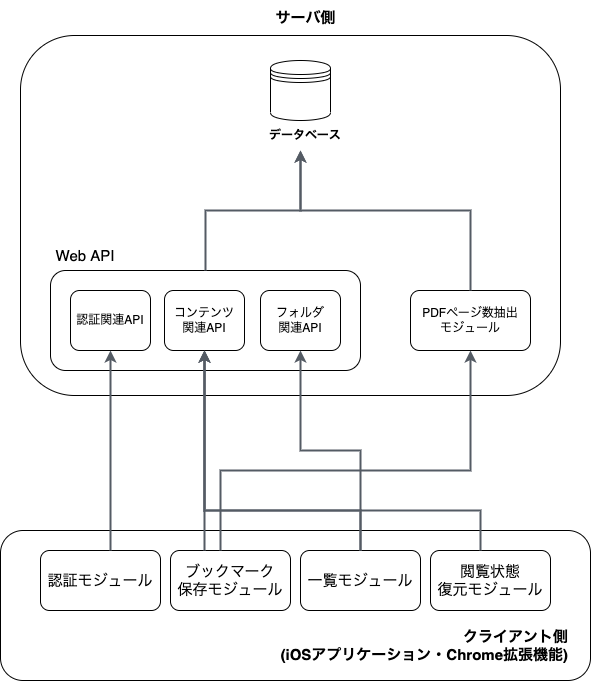

The diagram above was exported from draw.io. Its source (the exported page's mxGraphModel, read from the mxfile embedded in the PNG):
<mxGraphModel dx="946" dy="614" grid="1" gridSize="10" guides="1" tooltips="1" connect="1" arrows="1" fold="1" page="1" pageScale="1" pageWidth="827" pageHeight="1169" math="0" shadow="0">
  <root>
    <mxCell id="0" />
    <mxCell id="1" parent="0" />
    <mxCell id="5qB6hCI4wkRVNATlH-nS-47" value="" style="group" parent="1" vertex="1" connectable="0">
      <mxGeometry x="220" y="170" width="510" height="335" as="geometry" />
    </mxCell>
    <mxCell id="5qB6hCI4wkRVNATlH-nS-25" value="" style="rounded=1;whiteSpace=wrap;html=1;" parent="5qB6hCI4wkRVNATlH-nS-47" vertex="1">
      <mxGeometry x="-30" y="-25" width="540" height="360" as="geometry" />
    </mxCell>
    <mxCell id="5qB6hCI4wkRVNATlH-nS-29" value="" style="rounded=1;whiteSpace=wrap;html=1;" parent="5qB6hCI4wkRVNATlH-nS-47" vertex="1">
      <mxGeometry y="210" width="310" height="100" as="geometry" />
    </mxCell>
    <mxCell id="5qB6hCI4wkRVNATlH-nS-32" value="" style="group" parent="5qB6hCI4wkRVNATlH-nS-47" vertex="1" connectable="0">
      <mxGeometry x="360" y="230" width="120" height="60" as="geometry" />
    </mxCell>
    <mxCell id="5qB6hCI4wkRVNATlH-nS-30" value="" style="rounded=1;whiteSpace=wrap;html=1;" parent="5qB6hCI4wkRVNATlH-nS-32" vertex="1">
      <mxGeometry width="120" height="60" as="geometry" />
    </mxCell>
    <mxCell id="5qB6hCI4wkRVNATlH-nS-31" value="PDFページ数抽出モジュール" style="text;html=1;strokeColor=none;fillColor=none;align=center;verticalAlign=middle;whiteSpace=wrap;rounded=0;" parent="5qB6hCI4wkRVNATlH-nS-32" vertex="1">
      <mxGeometry x="10" y="15" width="100" height="30" as="geometry" />
    </mxCell>
    <mxCell id="5qB6hCI4wkRVNATlH-nS-34" value="認証関連API" style="rounded=1;whiteSpace=wrap;html=1;" parent="5qB6hCI4wkRVNATlH-nS-47" vertex="1">
      <mxGeometry x="20" y="230" width="80" height="60" as="geometry" />
    </mxCell>
    <mxCell id="5qB6hCI4wkRVNATlH-nS-35" value="コンテンツ&lt;br&gt;関連API" style="rounded=1;whiteSpace=wrap;html=1;" parent="5qB6hCI4wkRVNATlH-nS-47" vertex="1">
      <mxGeometry x="114" y="230" width="80" height="60" as="geometry" />
    </mxCell>
    <mxCell id="5qB6hCI4wkRVNATlH-nS-36" value="フォルダ&lt;br&gt;関連API" style="rounded=1;whiteSpace=wrap;html=1;" parent="5qB6hCI4wkRVNATlH-nS-47" vertex="1">
      <mxGeometry x="210" y="230" width="80" height="60" as="geometry" />
    </mxCell>
    <mxCell id="5qB6hCI4wkRVNATlH-nS-41" style="edgeStyle=orthogonalEdgeStyle;rounded=0;orthogonalLoop=1;jettySize=auto;html=1;strokeWidth=2;strokeColor=#545B64;" parent="5qB6hCI4wkRVNATlH-nS-47" source="5qB6hCI4wkRVNATlH-nS-29" target="5qB6hCI4wkRVNATlH-nS-38" edge="1">
      <mxGeometry relative="1" as="geometry">
        <Array as="points">
          <mxPoint x="155" y="150" />
          <mxPoint x="250" y="150" />
        </Array>
      </mxGeometry>
    </mxCell>
    <mxCell id="5qB6hCI4wkRVNATlH-nS-42" style="edgeStyle=orthogonalEdgeStyle;rounded=0;orthogonalLoop=1;jettySize=auto;html=1;strokeColor=#545B64;strokeWidth=2;exitX=0.5;exitY=0;exitDx=0;exitDy=0;" parent="5qB6hCI4wkRVNATlH-nS-47" source="5qB6hCI4wkRVNATlH-nS-30" target="5qB6hCI4wkRVNATlH-nS-38" edge="1">
      <mxGeometry relative="1" as="geometry">
        <Array as="points">
          <mxPoint x="420" y="150" />
          <mxPoint x="250" y="150" />
        </Array>
      </mxGeometry>
    </mxCell>
    <mxCell id="5qB6hCI4wkRVNATlH-nS-28" value="" style="shape=datastore;whiteSpace=wrap;html=1;container=1;" parent="5qB6hCI4wkRVNATlH-nS-47" vertex="1">
      <mxGeometry x="220" width="60" height="60" as="geometry" />
    </mxCell>
    <mxCell id="5qB6hCI4wkRVNATlH-nS-69" value="Web API" style="text;html=1;strokeColor=none;fillColor=none;align=center;verticalAlign=middle;whiteSpace=wrap;rounded=0;fontSize=15;" parent="5qB6hCI4wkRVNATlH-nS-47" vertex="1">
      <mxGeometry y="180" width="70" height="30" as="geometry" />
    </mxCell>
    <mxCell id="5qB6hCI4wkRVNATlH-nS-38" value="データベース" style="text;html=1;strokeColor=none;fillColor=none;align=center;verticalAlign=middle;whiteSpace=wrap;rounded=0;fontStyle=1" parent="5qB6hCI4wkRVNATlH-nS-47" vertex="1">
      <mxGeometry x="210" y="60" width="90" height="30" as="geometry" />
    </mxCell>
    <mxCell id="5qB6hCI4wkRVNATlH-nS-26" value="サーバ側" style="text;html=1;strokeColor=none;fillColor=none;align=center;verticalAlign=middle;whiteSpace=wrap;rounded=0;fontStyle=1;fontSize=15;" parent="1" vertex="1">
      <mxGeometry x="397.5" y="110.00333333333339" width="155" height="33.333333333333336" as="geometry" />
    </mxCell>
    <mxCell id="5qB6hCI4wkRVNATlH-nS-55" value="" style="group;align=right;" parent="1" vertex="1" connectable="0">
      <mxGeometry x="210" y="660" width="550" height="130" as="geometry" />
    </mxCell>
    <mxCell id="5qB6hCI4wkRVNATlH-nS-67" value="" style="rounded=1;whiteSpace=wrap;html=1;fontSize=11;" parent="5qB6hCI4wkRVNATlH-nS-55" vertex="1">
      <mxGeometry x="-40" y="-20" width="590" height="150" as="geometry" />
    </mxCell>
    <mxCell id="5qB6hCI4wkRVNATlH-nS-50" value="認証モジュール" style="rounded=1;whiteSpace=wrap;html=1;fontSize=15;" parent="5qB6hCI4wkRVNATlH-nS-55" vertex="1">
      <mxGeometry width="120" height="60" as="geometry" />
    </mxCell>
    <mxCell id="5qB6hCI4wkRVNATlH-nS-51" value="ブックマーク&lt;br&gt;保存モジュール" style="rounded=1;whiteSpace=wrap;html=1;fontSize=15;" parent="5qB6hCI4wkRVNATlH-nS-55" vertex="1">
      <mxGeometry x="130" width="120" height="60" as="geometry" />
    </mxCell>
    <mxCell id="5qB6hCI4wkRVNATlH-nS-52" value="一覧モジュール" style="rounded=1;whiteSpace=wrap;html=1;fontSize=15;" parent="5qB6hCI4wkRVNATlH-nS-55" vertex="1">
      <mxGeometry x="260" width="120" height="60" as="geometry" />
    </mxCell>
    <mxCell id="5qB6hCI4wkRVNATlH-nS-53" value="閲覧状態&lt;br&gt;復元モジュール" style="rounded=1;whiteSpace=wrap;html=1;fontSize=15;" parent="5qB6hCI4wkRVNATlH-nS-55" vertex="1">
      <mxGeometry x="390" width="120" height="60" as="geometry" />
    </mxCell>
    <mxCell id="5qB6hCI4wkRVNATlH-nS-68" value="&lt;font size=&quot;1&quot;&gt;&lt;b style=&quot;font-size: 15px&quot;&gt;クライアント側&lt;br&gt;(iOSアプリケーション・Chrome拡張機能)&lt;/b&gt;&lt;/font&gt;" style="text;html=1;strokeColor=none;fillColor=none;align=right;verticalAlign=middle;whiteSpace=wrap;rounded=0;fontSize=11;" parent="5qB6hCI4wkRVNATlH-nS-55" vertex="1">
      <mxGeometry x="180" y="80" width="350" height="30" as="geometry" />
    </mxCell>
    <mxCell id="5qB6hCI4wkRVNATlH-nS-56" style="edgeStyle=orthogonalEdgeStyle;rounded=0;orthogonalLoop=1;jettySize=auto;html=1;fontSize=15;strokeColor=#545B64;strokeWidth=2;" parent="1" source="5qB6hCI4wkRVNATlH-nS-50" target="5qB6hCI4wkRVNATlH-nS-34" edge="1">
      <mxGeometry relative="1" as="geometry">
        <Array as="points">
          <mxPoint x="280" y="610" />
          <mxPoint x="280" y="610" />
        </Array>
      </mxGeometry>
    </mxCell>
    <mxCell id="5qB6hCI4wkRVNATlH-nS-57" style="edgeStyle=orthogonalEdgeStyle;rounded=0;orthogonalLoop=1;jettySize=auto;html=1;entryX=0.5;entryY=1;entryDx=0;entryDy=0;fontSize=15;strokeColor=#545B64;strokeWidth=2;" parent="1" source="5qB6hCI4wkRVNATlH-nS-51" target="5qB6hCI4wkRVNATlH-nS-35" edge="1">
      <mxGeometry relative="1" as="geometry">
        <Array as="points">
          <mxPoint x="374" y="610" />
          <mxPoint x="374" y="610" />
        </Array>
      </mxGeometry>
    </mxCell>
    <mxCell id="5qB6hCI4wkRVNATlH-nS-58" style="edgeStyle=orthogonalEdgeStyle;rounded=0;orthogonalLoop=1;jettySize=auto;html=1;entryX=0.5;entryY=1;entryDx=0;entryDy=0;fontSize=15;strokeColor=#545B64;strokeWidth=2;" parent="1" source="5qB6hCI4wkRVNATlH-nS-51" target="5qB6hCI4wkRVNATlH-nS-30" edge="1">
      <mxGeometry relative="1" as="geometry">
        <Array as="points">
          <mxPoint x="390" y="580" />
          <mxPoint x="640" y="580" />
        </Array>
      </mxGeometry>
    </mxCell>
    <mxCell id="5qB6hCI4wkRVNATlH-nS-59" style="edgeStyle=orthogonalEdgeStyle;rounded=0;orthogonalLoop=1;jettySize=auto;html=1;fontSize=15;strokeColor=#545B64;strokeWidth=2;" parent="1" source="5qB6hCI4wkRVNATlH-nS-52" target="5qB6hCI4wkRVNATlH-nS-35" edge="1">
      <mxGeometry relative="1" as="geometry">
        <Array as="points">
          <mxPoint x="530" y="620" />
          <mxPoint x="374" y="620" />
        </Array>
      </mxGeometry>
    </mxCell>
    <mxCell id="5qB6hCI4wkRVNATlH-nS-61" style="edgeStyle=orthogonalEdgeStyle;rounded=0;orthogonalLoop=1;jettySize=auto;html=1;fontSize=15;strokeColor=#545B64;strokeWidth=2;" parent="1" source="5qB6hCI4wkRVNATlH-nS-52" target="5qB6hCI4wkRVNATlH-nS-36" edge="1">
      <mxGeometry relative="1" as="geometry" />
    </mxCell>
    <mxCell id="5qB6hCI4wkRVNATlH-nS-62" style="edgeStyle=orthogonalEdgeStyle;rounded=0;orthogonalLoop=1;jettySize=auto;html=1;fontSize=15;strokeColor=#545B64;strokeWidth=2;" parent="1" source="5qB6hCI4wkRVNATlH-nS-53" target="5qB6hCI4wkRVNATlH-nS-35" edge="1">
      <mxGeometry relative="1" as="geometry">
        <Array as="points">
          <mxPoint x="650" y="620" />
          <mxPoint x="374" y="620" />
        </Array>
      </mxGeometry>
    </mxCell>
  </root>
</mxGraphModel>